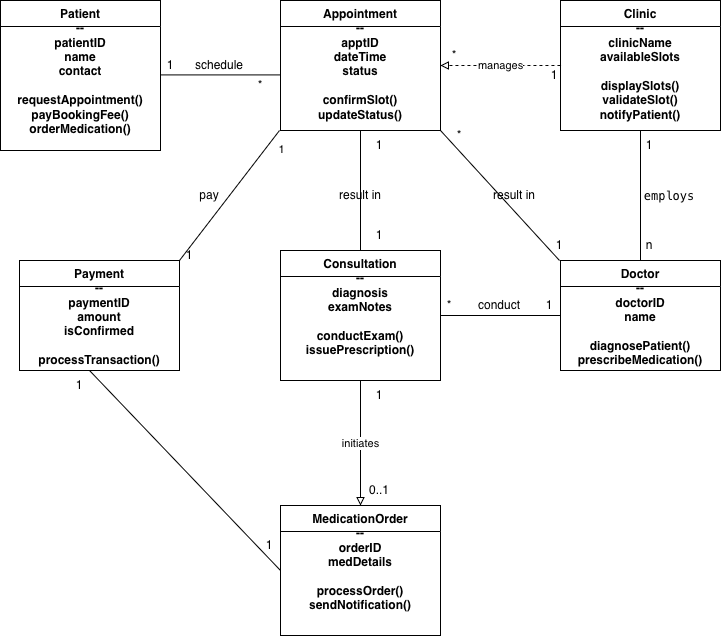

The diagram above was exported from draw.io. Its source (the exported page's mxGraphModel, read from the mxfile embedded in the PNG):
<mxGraphModel dx="1008" dy="801" grid="1" gridSize="10" guides="1" tooltips="1" connect="1" arrows="1" fold="1" page="1" pageScale="1" pageWidth="827" pageHeight="1169" math="0" shadow="0">
  <root>
    <mxCell id="0" />
    <mxCell id="1" parent="0" />
    <mxCell id="p1" parent="1" style="swimlane;fontStyle=1;align=center;verticalAlign=top;childLayout=stackLayout;horizontal=1;startSize=26;horizontalStack=0;resizeParent=1;resizeParentMax=0;resizeLast=0;collapsible=1;marginBottom=0;whiteSpace=wrap;html=1;" value="Patient&lt;br&gt;--&lt;br&gt;patientID&lt;br&gt;name&lt;br&gt;contact&lt;br&gt;&lt;br&gt;requestAppointment()&lt;br&gt;payBookingFee()&lt;br&gt;orderMedication()" vertex="1">
      <mxGeometry height="150" width="160" x="81" y="80" as="geometry" />
    </mxCell>
    <mxCell id="p2" parent="1" style="swimlane;fontStyle=1;align=center;verticalAlign=top;childLayout=stackLayout;horizontal=1;startSize=26;horizontalStack=0;resizeParent=1;resizeParentMax=0;resizeLast=0;collapsible=1;marginBottom=0;whiteSpace=wrap;html=1;" value="Appointment&lt;br&gt;--&lt;br&gt;apptID&lt;br&gt;dateTime&lt;br&gt;status&lt;br&gt;&lt;br&gt;confirmSlot()&lt;br&gt;updateStatus()" vertex="1">
      <mxGeometry height="130" width="160" x="361" y="80" as="geometry" />
    </mxCell>
    <mxCell id="p3" parent="1" style="swimlane;fontStyle=1;align=center;verticalAlign=top;childLayout=stackLayout;horizontal=1;startSize=26;horizontalStack=0;resizeParent=1;resizeParentMax=0;resizeLast=0;collapsible=1;marginBottom=0;whiteSpace=wrap;html=1;" value="Clinic&lt;br&gt;--&lt;br&gt;clinicName&lt;br&gt;availableSlots&lt;br&gt;&lt;br&gt;displaySlots()&lt;br&gt;validateSlot()&lt;br&gt;notifyPatient()" vertex="1">
      <mxGeometry height="130" width="160" x="641" y="80" as="geometry" />
    </mxCell>
    <mxCell id="p4" parent="1" style="swimlane;fontStyle=1;align=center;verticalAlign=top;childLayout=stackLayout;horizontal=1;startSize=26;horizontalStack=0;resizeParent=1;resizeParentMax=0;resizeLast=0;collapsible=1;marginBottom=0;whiteSpace=wrap;html=1;" value="Payment&lt;br&gt;--&lt;br&gt;&lt;div&gt;paymentID&lt;/div&gt;&lt;div&gt;amount&lt;/div&gt;isConfirmed&lt;br&gt;&lt;br&gt;processTransaction()" vertex="1">
      <mxGeometry height="110" width="160" x="100" y="340" as="geometry" />
    </mxCell>
    <mxCell id="p5" parent="1" style="swimlane;fontStyle=1;align=center;verticalAlign=top;childLayout=stackLayout;horizontal=1;startSize=26;horizontalStack=0;resizeParent=1;resizeParentMax=0;resizeLast=0;collapsible=1;marginBottom=0;whiteSpace=wrap;html=1;" value="Consultation&lt;br&gt;--&lt;br&gt;diagnosis&lt;br&gt;examNotes&lt;br&gt;&lt;br&gt;conductExam()&lt;br&gt;issuePrescription()" vertex="1">
      <mxGeometry height="130" width="160" x="361" y="330" as="geometry" />
    </mxCell>
    <mxCell id="p6" parent="1" style="swimlane;fontStyle=1;align=center;verticalAlign=top;childLayout=stackLayout;horizontal=1;startSize=26;horizontalStack=0;resizeParent=1;resizeParentMax=0;resizeLast=0;collapsible=1;marginBottom=0;whiteSpace=wrap;html=1;" value="MedicationOrder&lt;br&gt;--&lt;br&gt;orderID&lt;br&gt;medDetails&lt;br&gt;&lt;br&gt;processOrder()&lt;br&gt;sendNotification()" vertex="1">
      <mxGeometry height="130" width="160" x="361" y="585" as="geometry" />
    </mxCell>
    <mxCell id="r1_label" edge="1" parent="1" style="edgeStyle=none;html=1;endArrow=none;verticalAlign=bottom;align=right;" value="">
      <mxGeometry relative="1" x="0.8039" as="geometry">
        <mxPoint as="offset" />
        <mxPoint x="241" y="154.41" as="sourcePoint" />
        <mxPoint x="361" y="154.41" as="targetPoint" />
      </mxGeometry>
    </mxCell>
    <mxCell id="r2" edge="1" parent="1" source="p3" style="edgeStyle=none;html=1;endArrow=block;endFill=0;dashed=1;" target="p2" value="manages">
      <mxGeometry relative="1" as="geometry" />
    </mxCell>
    <mxCell id="r3" edge="1" parent="1" style="edgeStyle=none;html=1;endArrow=none;startArrow=none;entryX=1;entryY=0;entryDx=0;entryDy=0;" target="p4" value="1">
      <mxGeometry relative="1" x="-0.8197" y="14" as="geometry">
        <mxPoint y="-1" as="offset" />
        <mxPoint x="360" y="210" as="sourcePoint" />
      </mxGeometry>
    </mxCell>
    <mxCell id="r5" edge="1" parent="1" source="p5" style="edgeStyle=none;html=1;endArrow=block;endFill=0;" target="p6" value="initiates">
      <mxGeometry relative="1" as="geometry" />
    </mxCell>
    <mxCell id="t032A6oZSB83beidUFNQ-1" parent="1" style="text;html=1;whiteSpace=wrap;strokeColor=none;fillColor=none;align=center;verticalAlign=middle;rounded=0;" value="1" vertex="1">
      <mxGeometry height="30" width="60" x="221" y="130" as="geometry" />
    </mxCell>
    <mxCell id="t032A6oZSB83beidUFNQ-2" parent="1" style="text;html=1;whiteSpace=wrap;strokeColor=none;fillColor=none;align=center;verticalAlign=middle;rounded=0;" value="*" vertex="1">
      <mxGeometry height="30" width="60" x="311" y="150" as="geometry" />
    </mxCell>
    <mxCell id="t032A6oZSB83beidUFNQ-7" edge="1" parent="1" style="endArrow=none;html=1;rounded=0;curved=0;entryX=0;entryY=0.5;entryDx=0;entryDy=0;" target="p6" value="">
      <mxGeometry height="50" relative="1" width="50" as="geometry">
        <Array as="points" />
        <mxPoint x="170" y="450" as="sourcePoint" />
        <mxPoint x="289" y="460" as="targetPoint" />
      </mxGeometry>
    </mxCell>
    <mxCell id="t032A6oZSB83beidUFNQ-9" parent="1" style="text;html=1;whiteSpace=wrap;strokeColor=none;fillColor=none;align=center;verticalAlign=middle;rounded=0;" value="*" vertex="1">
      <mxGeometry height="30" width="60" x="505" y="120" as="geometry" />
    </mxCell>
    <mxCell id="t032A6oZSB83beidUFNQ-10" parent="1" style="text;html=1;whiteSpace=wrap;strokeColor=none;fillColor=none;align=center;verticalAlign=middle;rounded=0;" value="1" vertex="1">
      <mxGeometry height="30" width="60" x="605" y="140" as="geometry" />
    </mxCell>
    <mxCell id="t032A6oZSB83beidUFNQ-12" parent="1" style="text;html=1;whiteSpace=wrap;strokeColor=none;fillColor=none;align=center;verticalAlign=middle;rounded=0;" value="result in" vertex="1">
      <mxGeometry height="30" width="60" x="411" y="260" as="geometry" />
    </mxCell>
    <mxCell id="t032A6oZSB83beidUFNQ-13" edge="1" parent="1" source="p5" style="endArrow=none;html=1;rounded=0;entryX=0.5;entryY=1;entryDx=0;entryDy=0;exitX=0.5;exitY=0;exitDx=0;exitDy=0;" target="p2" value="">
      <mxGeometry height="50" relative="1" width="50" as="geometry">
        <mxPoint x="500" y="460" as="sourcePoint" />
        <mxPoint x="550" y="410" as="targetPoint" />
      </mxGeometry>
    </mxCell>
    <mxCell id="t032A6oZSB83beidUFNQ-14" parent="1" style="text;html=1;whiteSpace=wrap;strokeColor=none;fillColor=none;align=center;verticalAlign=middle;rounded=0;" value="1" vertex="1">
      <mxGeometry height="30" width="60" x="430" y="210" as="geometry" />
    </mxCell>
    <mxCell id="t032A6oZSB83beidUFNQ-15" parent="1" style="text;html=1;whiteSpace=wrap;strokeColor=none;fillColor=none;align=center;verticalAlign=middle;rounded=0;" value="1" vertex="1">
      <mxGeometry height="30" width="60" x="430" y="300" as="geometry" />
    </mxCell>
    <mxCell id="t032A6oZSB83beidUFNQ-16" parent="1" style="text;html=1;whiteSpace=wrap;strokeColor=none;fillColor=none;align=center;verticalAlign=middle;rounded=0;" value="1" vertex="1">
      <mxGeometry height="30" width="60" x="430" y="460" as="geometry" />
    </mxCell>
    <mxCell id="t032A6oZSB83beidUFNQ-17" parent="1" style="text;html=1;whiteSpace=wrap;strokeColor=none;fillColor=none;align=center;verticalAlign=middle;rounded=0;" value="0..1" vertex="1">
      <mxGeometry height="30" width="60" x="430" y="555" as="geometry" />
    </mxCell>
    <mxCell id="t032A6oZSB83beidUFNQ-21" parent="1" style="text;html=1;whiteSpace=wrap;strokeColor=none;fillColor=none;align=center;verticalAlign=middle;rounded=0;" value="1" vertex="1">
      <mxGeometry height="30" width="60" x="130" y="450" as="geometry" />
    </mxCell>
    <mxCell id="t032A6oZSB83beidUFNQ-22" parent="1" style="text;html=1;whiteSpace=wrap;strokeColor=none;fillColor=none;align=center;verticalAlign=middle;rounded=0;" value="1" vertex="1">
      <mxGeometry height="30" width="60" x="320" y="610" as="geometry" />
    </mxCell>
    <mxCell id="t032A6oZSB83beidUFNQ-23" parent="1" style="swimlane;fontStyle=1;align=center;verticalAlign=top;childLayout=stackLayout;horizontal=1;startSize=26;horizontalStack=0;resizeParent=1;resizeParentMax=0;resizeLast=0;collapsible=1;marginBottom=0;whiteSpace=wrap;html=1;" value="Doctor&lt;br&gt;--&lt;br&gt;&lt;div&gt;doctorID&lt;/div&gt;&lt;div&gt;name&lt;/div&gt;&lt;br&gt;&lt;div&gt;diagnosePatient()&lt;/div&gt;&lt;div&gt;prescribeMedication()&lt;/div&gt;&lt;div&gt;&lt;br&gt;&lt;/div&gt;" vertex="1">
      <mxGeometry height="110" width="160" x="641" y="340" as="geometry" />
    </mxCell>
    <mxCell id="t032A6oZSB83beidUFNQ-26" edge="1" parent="1" source="t032A6oZSB83beidUFNQ-23" style="endArrow=none;html=1;rounded=0;entryX=0.5;entryY=1;entryDx=0;entryDy=0;exitX=0.5;exitY=0;exitDx=0;exitDy=0;" target="p3" value="">
      <mxGeometry height="50" relative="1" width="50" as="geometry">
        <mxPoint x="500" y="460" as="sourcePoint" />
        <mxPoint x="550" y="410" as="targetPoint" />
      </mxGeometry>
    </mxCell>
    <mxCell id="t032A6oZSB83beidUFNQ-27" parent="1" style="text;html=1;whiteSpace=wrap;strokeColor=none;fillColor=none;align=center;verticalAlign=middle;rounded=0;" value="1" vertex="1">
      <mxGeometry height="30" width="60" x="700" y="210" as="geometry" />
    </mxCell>
    <mxCell id="t032A6oZSB83beidUFNQ-28" parent="1" style="text;html=1;whiteSpace=wrap;strokeColor=none;fillColor=none;align=center;verticalAlign=middle;rounded=0;" value="n" vertex="1">
      <mxGeometry height="30" width="60" x="700" y="310" as="geometry" />
    </mxCell>
    <mxCell id="t032A6oZSB83beidUFNQ-29" edge="1" parent="1" source="p5" style="endArrow=none;html=1;rounded=0;entryX=0;entryY=0.5;entryDx=0;entryDy=0;exitX=1;exitY=0.5;exitDx=0;exitDy=0;" target="t032A6oZSB83beidUFNQ-23" value="">
      <mxGeometry height="50" relative="1" width="50" as="geometry">
        <mxPoint x="500" y="460" as="sourcePoint" />
        <mxPoint x="550" y="410" as="targetPoint" />
      </mxGeometry>
    </mxCell>
    <mxCell id="t032A6oZSB83beidUFNQ-30" parent="1" style="text;html=1;whiteSpace=wrap;strokeColor=none;fillColor=none;align=center;verticalAlign=middle;rounded=0;" value="*" vertex="1">
      <mxGeometry height="30" width="60" x="500" y="370" as="geometry" />
    </mxCell>
    <mxCell id="t032A6oZSB83beidUFNQ-31" parent="1" style="text;html=1;whiteSpace=wrap;strokeColor=none;fillColor=none;align=center;verticalAlign=middle;rounded=0;" value="1" vertex="1">
      <mxGeometry height="30" width="60" x="600" y="370" as="geometry" />
    </mxCell>
    <mxCell id="t032A6oZSB83beidUFNQ-32" parent="1" style="text;html=1;whiteSpace=wrap;strokeColor=none;fillColor=none;align=center;verticalAlign=middle;rounded=0;" value="1" vertex="1">
      <mxGeometry height="30" width="40" x="250" y="320" as="geometry" />
    </mxCell>
    <mxCell id="t032A6oZSB83beidUFNQ-33" edge="1" parent="1" source="p2" style="endArrow=none;html=1;rounded=0;exitX=1;exitY=1;exitDx=0;exitDy=0;" value="">
      <mxGeometry height="50" relative="1" width="50" as="geometry">
        <mxPoint x="500" y="460" as="sourcePoint" />
        <mxPoint x="640" y="340" as="targetPoint" />
      </mxGeometry>
    </mxCell>
    <mxCell id="t032A6oZSB83beidUFNQ-34" parent="1" style="text;html=1;whiteSpace=wrap;strokeColor=none;fillColor=none;align=center;verticalAlign=middle;rounded=0;" value="*" vertex="1">
      <mxGeometry height="30" width="60" x="510" y="200" as="geometry" />
    </mxCell>
    <mxCell id="t032A6oZSB83beidUFNQ-35" parent="1" style="text;html=1;whiteSpace=wrap;strokeColor=none;fillColor=none;align=center;verticalAlign=middle;rounded=0;" value="1" vertex="1">
      <mxGeometry height="30" width="60" x="610" y="310" as="geometry" />
    </mxCell>
    <mxCell id="t032A6oZSB83beidUFNQ-36" parent="1" style="text;html=1;whiteSpace=wrap;strokeColor=none;fillColor=none;align=center;verticalAlign=middle;rounded=0;" value="schedule" vertex="1">
      <mxGeometry height="30" width="60" x="270" y="130" as="geometry" />
    </mxCell>
    <mxCell id="t032A6oZSB83beidUFNQ-37" parent="1" style="text;html=1;whiteSpace=wrap;strokeColor=none;fillColor=none;align=center;verticalAlign=middle;rounded=0;" value="result in" vertex="1">
      <mxGeometry height="30" width="60" x="565" y="260" as="geometry" />
    </mxCell>
    <mxCell id="t032A6oZSB83beidUFNQ-38" parent="1" style="text;html=1;whiteSpace=wrap;strokeColor=none;fillColor=none;align=center;verticalAlign=middle;rounded=0;" value="pay" vertex="1">
      <mxGeometry height="30" width="60" x="260" y="260" as="geometry" />
    </mxCell>
    <mxCell id="t032A6oZSB83beidUFNQ-39" parent="1" style="text;html=1;whiteSpace=wrap;strokeColor=none;fillColor=none;align=center;verticalAlign=middle;rounded=0;" value="conduct" vertex="1">
      <mxGeometry height="30" width="60" x="550" y="370" as="geometry" />
    </mxCell>
    <mxCell id="t032A6oZSB83beidUFNQ-41" parent="1" style="text;html=1;whiteSpace=wrap;strokeColor=none;fillColor=none;align=center;verticalAlign=middle;rounded=0;" value="&lt;code data-path-to-node=&quot;8,0,1,0,0&quot; data-index-in-node=&quot;4&quot;&gt;employs&lt;/code&gt;" vertex="1">
      <mxGeometry height="30" width="60" x="720" y="260" as="geometry" />
    </mxCell>
  </root>
</mxGraphModel>